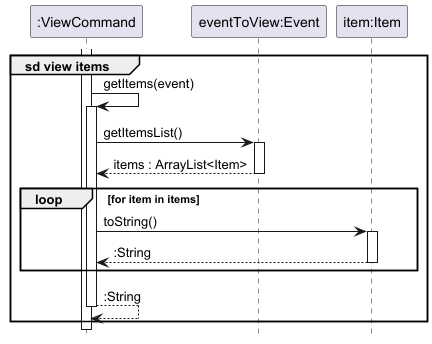

The diagram above was rendered by PlantUML. Its source (embedded in the PNG):
@startuml
!include style.puml
hide footbox

participant ":ViewCommand" as command  
participant "eventToView:Event" as event  
participant "item:Item" as item  

group sd view items
activate command  
    command -> command : getItems(event)
    activate command  

    command -> event : getItemsList()
    activate event  

    return items : ArrayList<Item>

    loop for item in items
        command -> item : toString()
        activate item  
        return :String
    end

    return :String
end
@enduml